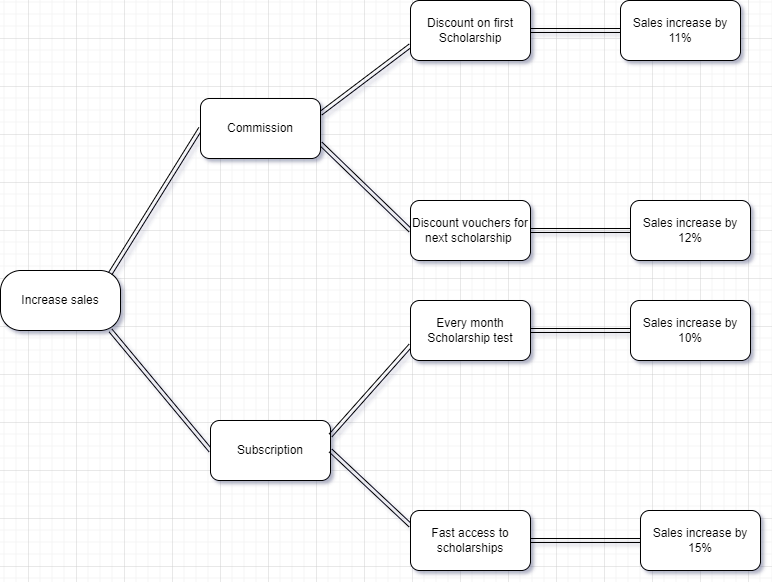

The diagram above was exported from draw.io. Its source (the exported page's mxGraphModel, read from the mxfile embedded in the PNG):
<mxGraphModel dx="1038" dy="583" grid="1" gridSize="12" guides="1" tooltips="1" connect="1" arrows="1" fold="1" page="1" pageScale="1" pageWidth="850" pageHeight="1100" background="#94FFC2" math="0" shadow="1">
  <root>
    <mxCell id="0" />
    <mxCell id="1" parent="0" />
    <mxCell id="6II_huk3hMguSn1AVpS_-1" value="Increase sales" style="rounded=1;whiteSpace=wrap;html=1;arcSize=34;" parent="1" vertex="1">
      <mxGeometry x="20" y="280" width="120" height="60" as="geometry" />
    </mxCell>
    <mxCell id="6II_huk3hMguSn1AVpS_-9" style="rounded=0;orthogonalLoop=1;jettySize=auto;html=1;exitX=0;exitY=0.5;exitDx=0;exitDy=0;entryX=0.914;entryY=0.053;entryDx=0;entryDy=0;entryPerimeter=0;shape=link;" parent="1" source="6II_huk3hMguSn1AVpS_-2" target="6II_huk3hMguSn1AVpS_-1" edge="1">
      <mxGeometry relative="1" as="geometry" />
    </mxCell>
    <mxCell id="6II_huk3hMguSn1AVpS_-13" style="edgeStyle=none;shape=link;rounded=0;orthogonalLoop=1;jettySize=auto;html=1;exitX=1;exitY=0.25;exitDx=0;exitDy=0;entryX=0;entryY=0.75;entryDx=0;entryDy=0;" parent="1" source="6II_huk3hMguSn1AVpS_-2" target="6II_huk3hMguSn1AVpS_-6" edge="1">
      <mxGeometry relative="1" as="geometry" />
    </mxCell>
    <mxCell id="6II_huk3hMguSn1AVpS_-14" style="edgeStyle=none;shape=link;rounded=0;orthogonalLoop=1;jettySize=auto;html=1;exitX=1;exitY=0.75;exitDx=0;exitDy=0;entryX=0;entryY=0.5;entryDx=0;entryDy=0;" parent="1" source="6II_huk3hMguSn1AVpS_-2" target="6II_huk3hMguSn1AVpS_-7" edge="1">
      <mxGeometry relative="1" as="geometry" />
    </mxCell>
    <mxCell id="6II_huk3hMguSn1AVpS_-2" value="Commission" style="rounded=1;whiteSpace=wrap;html=1;" parent="1" vertex="1">
      <mxGeometry x="220" y="108" width="120" height="60" as="geometry" />
    </mxCell>
    <mxCell id="6II_huk3hMguSn1AVpS_-12" style="edgeStyle=none;shape=link;rounded=0;orthogonalLoop=1;jettySize=auto;html=1;exitX=0;exitY=0.5;exitDx=0;exitDy=0;entryX=0.917;entryY=1;entryDx=0;entryDy=0;entryPerimeter=0;" parent="1" source="6II_huk3hMguSn1AVpS_-3" target="6II_huk3hMguSn1AVpS_-1" edge="1">
      <mxGeometry relative="1" as="geometry" />
    </mxCell>
    <mxCell id="6II_huk3hMguSn1AVpS_-3" value="Subscription" style="rounded=1;whiteSpace=wrap;html=1;" parent="1" vertex="1">
      <mxGeometry x="230" y="430" width="120" height="60" as="geometry" />
    </mxCell>
    <mxCell id="6II_huk3hMguSn1AVpS_-15" style="edgeStyle=none;shape=link;rounded=0;orthogonalLoop=1;jettySize=auto;html=1;exitX=0;exitY=0.75;exitDx=0;exitDy=0;entryX=1;entryY=0.25;entryDx=0;entryDy=0;" parent="1" source="6II_huk3hMguSn1AVpS_-4" target="6II_huk3hMguSn1AVpS_-3" edge="1">
      <mxGeometry relative="1" as="geometry" />
    </mxCell>
    <mxCell id="6II_huk3hMguSn1AVpS_-4" value="Every month Scholarship test" style="rounded=1;whiteSpace=wrap;html=1;" parent="1" vertex="1">
      <mxGeometry x="430" y="310" width="120" height="60" as="geometry" />
    </mxCell>
    <mxCell id="6II_huk3hMguSn1AVpS_-16" style="edgeStyle=none;shape=link;rounded=0;orthogonalLoop=1;jettySize=auto;html=1;exitX=0;exitY=0.25;exitDx=0;exitDy=0;entryX=1;entryY=0.5;entryDx=0;entryDy=0;" parent="1" source="6II_huk3hMguSn1AVpS_-5" target="6II_huk3hMguSn1AVpS_-3" edge="1">
      <mxGeometry relative="1" as="geometry" />
    </mxCell>
    <mxCell id="6II_huk3hMguSn1AVpS_-5" value="Fast access to scholarships" style="rounded=1;whiteSpace=wrap;html=1;" parent="1" vertex="1">
      <mxGeometry x="430" y="520" width="120" height="60" as="geometry" />
    </mxCell>
    <mxCell id="6II_huk3hMguSn1AVpS_-6" value="Discount on first Scholarship" style="rounded=1;whiteSpace=wrap;html=1;" parent="1" vertex="1">
      <mxGeometry x="430" y="10" width="120" height="60" as="geometry" />
    </mxCell>
    <mxCell id="6II_huk3hMguSn1AVpS_-7" value="Discount vouchers for next scholarship&amp;nbsp;" style="rounded=1;whiteSpace=wrap;html=1;" parent="1" vertex="1">
      <mxGeometry x="430" y="210" width="120" height="60" as="geometry" />
    </mxCell>
    <mxCell id="6II_huk3hMguSn1AVpS_-21" style="edgeStyle=none;shape=link;rounded=0;orthogonalLoop=1;jettySize=auto;html=1;exitX=0;exitY=0.5;exitDx=0;exitDy=0;entryX=1;entryY=0.5;entryDx=0;entryDy=0;" parent="1" source="6II_huk3hMguSn1AVpS_-17" target="6II_huk3hMguSn1AVpS_-6" edge="1">
      <mxGeometry relative="1" as="geometry" />
    </mxCell>
    <mxCell id="6II_huk3hMguSn1AVpS_-17" value="Sales increase by 11%" style="rounded=1;whiteSpace=wrap;html=1;" parent="1" vertex="1">
      <mxGeometry x="640" y="10" width="120" height="60" as="geometry" />
    </mxCell>
    <mxCell id="6II_huk3hMguSn1AVpS_-22" style="edgeStyle=none;shape=link;rounded=0;orthogonalLoop=1;jettySize=auto;html=1;exitX=0;exitY=0.5;exitDx=0;exitDy=0;" parent="1" source="6II_huk3hMguSn1AVpS_-18" target="6II_huk3hMguSn1AVpS_-7" edge="1">
      <mxGeometry relative="1" as="geometry" />
    </mxCell>
    <mxCell id="6II_huk3hMguSn1AVpS_-18" value="Sales increase by 12%" style="rounded=1;whiteSpace=wrap;html=1;" parent="1" vertex="1">
      <mxGeometry x="650" y="210" width="120" height="60" as="geometry" />
    </mxCell>
    <mxCell id="6II_huk3hMguSn1AVpS_-23" style="edgeStyle=none;shape=link;rounded=0;orthogonalLoop=1;jettySize=auto;html=1;exitX=0;exitY=0.5;exitDx=0;exitDy=0;entryX=1;entryY=0.5;entryDx=0;entryDy=0;" parent="1" source="6II_huk3hMguSn1AVpS_-19" target="6II_huk3hMguSn1AVpS_-4" edge="1">
      <mxGeometry relative="1" as="geometry" />
    </mxCell>
    <mxCell id="6II_huk3hMguSn1AVpS_-19" value="&lt;span&gt;Sales increase by 10%&lt;/span&gt;" style="rounded=1;whiteSpace=wrap;html=1;" parent="1" vertex="1">
      <mxGeometry x="650" y="310" width="120" height="60" as="geometry" />
    </mxCell>
    <mxCell id="6II_huk3hMguSn1AVpS_-24" style="edgeStyle=none;shape=link;rounded=0;orthogonalLoop=1;jettySize=auto;html=1;exitX=0;exitY=0.5;exitDx=0;exitDy=0;entryX=1;entryY=0.5;entryDx=0;entryDy=0;" parent="1" source="6II_huk3hMguSn1AVpS_-20" target="6II_huk3hMguSn1AVpS_-5" edge="1">
      <mxGeometry relative="1" as="geometry" />
    </mxCell>
    <mxCell id="6II_huk3hMguSn1AVpS_-20" value="&lt;span&gt;Sales increase by 15%&lt;/span&gt;" style="rounded=1;whiteSpace=wrap;html=1;" parent="1" vertex="1">
      <mxGeometry x="660" y="520" width="120" height="60" as="geometry" />
    </mxCell>
  </root>
</mxGraphModel>